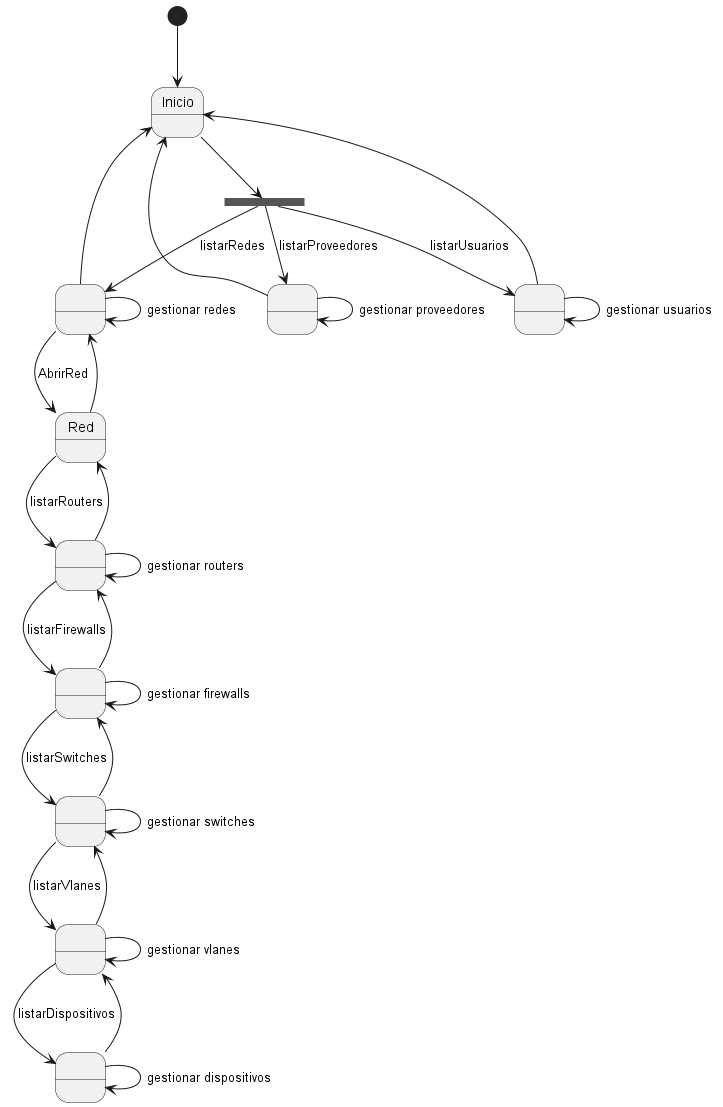

The diagram above was rendered by PlantUML. Its source (embedded in the PNG):
@startuml DiagramaDeEstados

state fork_state <<fork>>

state NONAME_REDES as " "
state NONAME_USUARIOS as " "
state NONAME_DISPOSITIVOS as " "
state NONAME_ROUTERS as " "
state NONAME_PROVEEDORES as " "
state NONAME_SWITCHES as " "
state NONAME_VLANES as " "
state NONAME_FIREWALL as " "

[*] --> Inicio
Inicio --> fork_state

'Usuarios
fork_state --> NONAME_USUARIOS: listarUsuarios
NONAME_USUARIOS --> NONAME_USUARIOS: gestionar usuarios
NONAME_USUARIOS -up-> Inicio
'Proveedores
fork_state --> NONAME_PROVEEDORES: listarProveedores
NONAME_PROVEEDORES --> NONAME_PROVEEDORES: gestionar proveedores
NONAME_PROVEEDORES -up-> Inicio
'Redes
fork_state --> NONAME_REDES: listarRedes
NONAME_REDES --> NONAME_REDES: gestionar redes
NONAME_REDES --> Red: AbrirRed
NONAME_REDES <-r- Red
NONAME_REDES -up-> Inicio

'Routers
Red --> NONAME_ROUTERS: listarRouters
NONAME_ROUTERS --> NONAME_ROUTERS: gestionar routers 
NONAME_ROUTERS --> Red

'Firewall
NONAME_ROUTERS --> NONAME_FIREWALL: listarFirewalls
NONAME_FIREWALL --> NONAME_FIREWALL: gestionar firewalls 
NONAME_FIREWALL --> NONAME_ROUTERS

'Switches
NONAME_FIREWALL --> NONAME_SWITCHES: listarSwitches
NONAME_SWITCHES --> NONAME_SWITCHES: gestionar switches 
NONAME_SWITCHES --> NONAME_FIREWALL

'Vlanes
NONAME_SWITCHES --> NONAME_VLANES: listarVlanes
NONAME_VLANES --> NONAME_VLANES: gestionar vlanes 
NONAME_VLANES --> NONAME_SWITCHES

'Dispositivos
NONAME_VLANES --> NONAME_DISPOSITIVOS: listarDispositivos
NONAME_DISPOSITIVOS --> NONAME_DISPOSITIVOS: gestionar dispositivos 
NONAME_DISPOSITIVOS --> NONAME_VLANES

@enduml